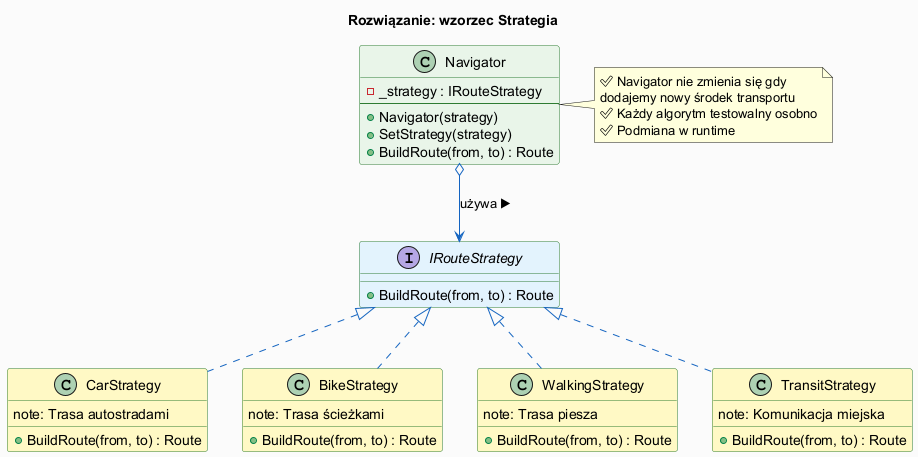

The diagram above was rendered by PlantUML. Its source (embedded in the PNG):
@startuml strategy_concept
skinparam backgroundColor #FAFAFA
skinparam classBackgroundColor #E8F5E9
skinparam classBorderColor #2E7D32
skinparam interfaceBackgroundColor #E3F2FD
skinparam interfaceBorderColor #1565C0
skinparam arrowColor #1565C0
skinparam titleFontSize 14

title Rozwiązanie: wzorzec Strategia

interface IRouteStrategy #E3F2FD {
  + BuildRoute(from, to) : Route
}

class Navigator #E8F5E9 {
  - _strategy : IRouteStrategy
  --
  + Navigator(strategy)
  + SetStrategy(strategy)
  + BuildRoute(from, to) : Route
}

class CarStrategy #FFF9C4 {
  + BuildRoute(from, to) : Route
  note: Trasa autostradami
}

class BikeStrategy #FFF9C4 {
  + BuildRoute(from, to) : Route
  note: Trasa ścieżkami
}

class WalkingStrategy #FFF9C4 {
  + BuildRoute(from, to) : Route
  note: Trasa piesza
}

class TransitStrategy #FFF9C4 {
  + BuildRoute(from, to) : Route
  note: Komunikacja miejska
}

Navigator o--> IRouteStrategy : "używa ▶"
IRouteStrategy <|.. CarStrategy
IRouteStrategy <|.. BikeStrategy
IRouteStrategy <|.. WalkingStrategy
IRouteStrategy <|.. TransitStrategy

note right of Navigator
  ✅ Navigator nie zmienia się gdy
  dodajemy nowy środek transportu
  ✅ Każdy algorytm testowalny osobno
  ✅ Podmiana w runtime
end note

@enduml